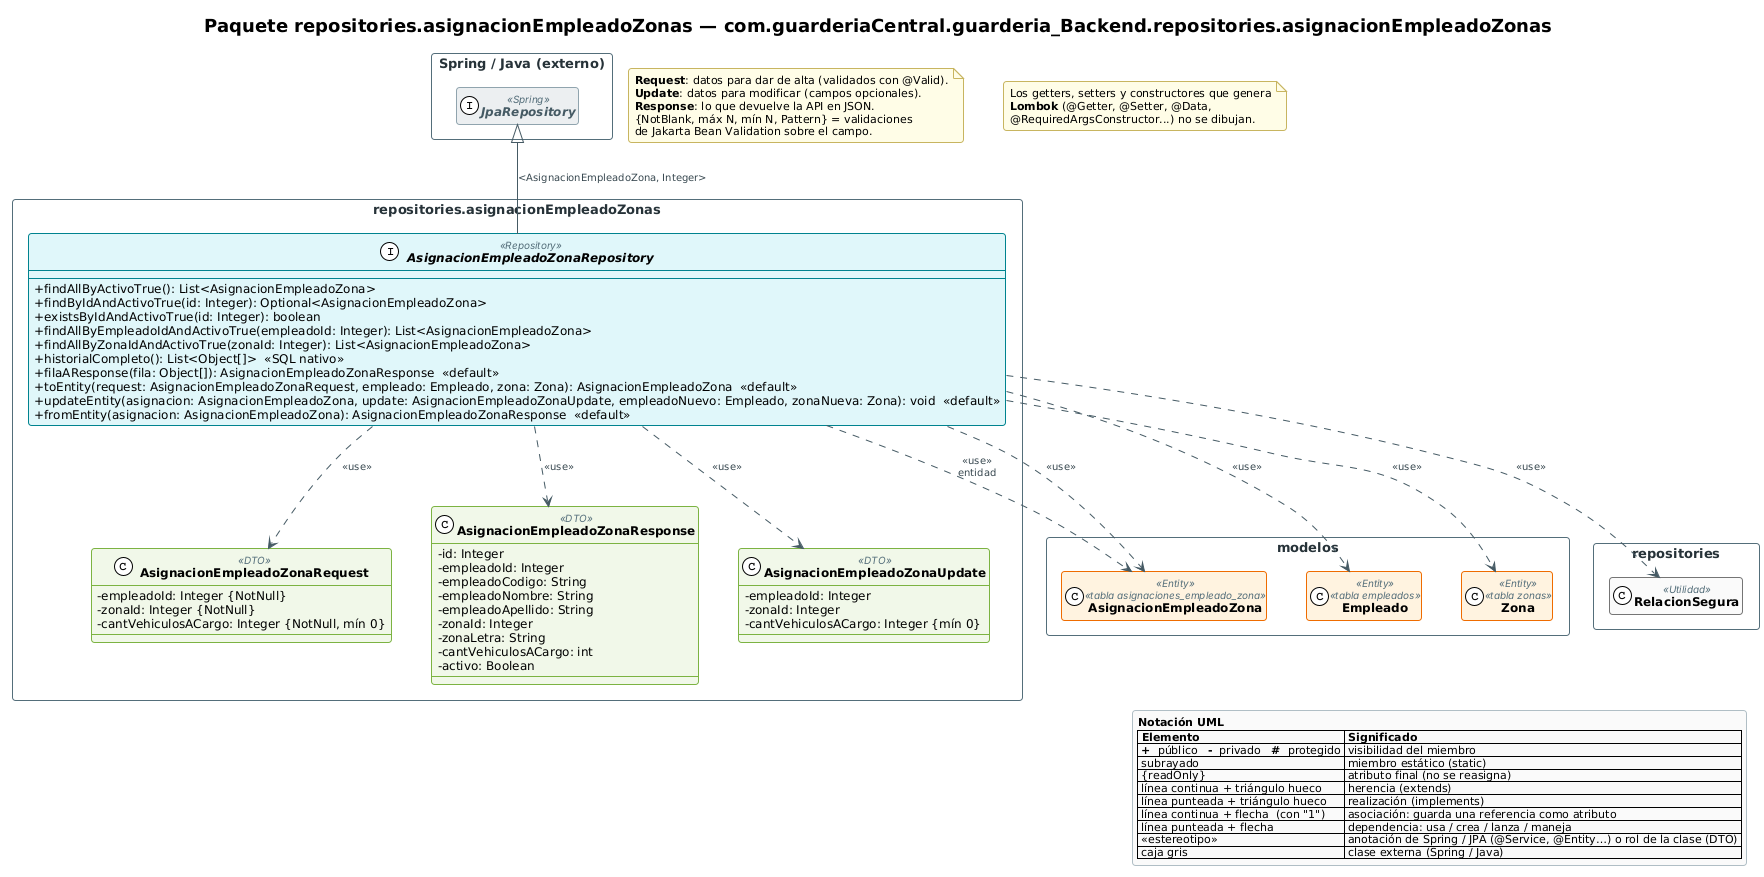

The diagram above was rendered by PlantUML. Its source (embedded in the PNG):
@startuml 06b_repositories_asignacionEmpleadoZonas
!include _estilo.iuml

title Paquete repositories.asignacionEmpleadoZonas — com.guarderiaCentral.guarderia_Backend.repositories.asignacionEmpleadoZonas

package "repositories.asignacionEmpleadoZonas" as P_repositories_asignacionEmpleadoZonas {
  interface AsignacionEmpleadoZonaRepository <<Repository>> {
    --
    + findAllByActivoTrue(): List<AsignacionEmpleadoZona>
    + findByIdAndActivoTrue(id: Integer): Optional<AsignacionEmpleadoZona>
    + existsByIdAndActivoTrue(id: Integer): boolean
    + findAllByEmpleadoIdAndActivoTrue(empleadoId: Integer): List<AsignacionEmpleadoZona>
    + findAllByZonaIdAndActivoTrue(zonaId: Integer): List<AsignacionEmpleadoZona>
    + historialCompleto(): List<Object[]>  «SQL nativo»
    + filaAResponse(fila: Object[]): AsignacionEmpleadoZonaResponse  «default»
    + toEntity(request: AsignacionEmpleadoZonaRequest, empleado: Empleado, zona: Zona): AsignacionEmpleadoZona  «default»
    + updateEntity(asignacion: AsignacionEmpleadoZona, update: AsignacionEmpleadoZonaUpdate, empleadoNuevo: Empleado, zonaNueva: Zona): void  «default»
    + fromEntity(asignacion: AsignacionEmpleadoZona): AsignacionEmpleadoZonaResponse  «default»
  }

  class AsignacionEmpleadoZonaRequest <<DTO>> {
    - empleadoId: Integer {NotNull}
    - zonaId: Integer {NotNull}
    - cantVehiculosACargo: Integer {NotNull, mín 0}
    --
  }

  class AsignacionEmpleadoZonaResponse <<DTO>> {
    - id: Integer
    - empleadoId: Integer
    - empleadoCodigo: String
    - empleadoNombre: String
    - empleadoApellido: String
    - zonaId: Integer
    - zonaLetra: String
    - cantVehiculosACargo: int
    - activo: Boolean
    --
  }

  class AsignacionEmpleadoZonaUpdate <<DTO>> {
    - empleadoId: Integer
    - zonaId: Integer
    - cantVehiculosACargo: Integer {mín 0}
    --
  }

}
package "modelos" as C_modelos {
  class AsignacionEmpleadoZona <<Entity>> <<tabla asignaciones_empleado_zona>>
  class Empleado <<Entity>> <<tabla empleados>>
  class Zona <<Entity>> <<tabla zonas>>
}
hide AsignacionEmpleadoZona members
hide Empleado members
hide Zona members
package "repositories" as C_repositories {
  class RelacionSegura <<Utilidad>>
}
hide RelacionSegura members
package "Spring / Java (externo)" as P_ext {
  interface "JpaRepository" as ext_JpaRepository <<Spring>>
}

AsignacionEmpleadoZonaRepository -up-|> ext_JpaRepository : <AsignacionEmpleadoZona, Integer>
AsignacionEmpleadoZonaRepository ..> AsignacionEmpleadoZona : <<use>>\nentidad
AsignacionEmpleadoZonaRepository ..> AsignacionEmpleadoZona : <<use>>
AsignacionEmpleadoZonaRepository ..> AsignacionEmpleadoZonaResponse : <<use>>
AsignacionEmpleadoZonaRepository ..> AsignacionEmpleadoZonaRequest : <<use>>
AsignacionEmpleadoZonaRepository ..> Empleado : <<use>>
AsignacionEmpleadoZonaRepository ..> Zona : <<use>>
AsignacionEmpleadoZonaRepository ..> AsignacionEmpleadoZonaUpdate : <<use>>
AsignacionEmpleadoZonaRepository ..> RelacionSegura : <<use>>
AsignacionEmpleadoZonaRequest -[hidden]right- AsignacionEmpleadoZonaResponse
AsignacionEmpleadoZonaResponse -[hidden]right- AsignacionEmpleadoZonaUpdate
AsignacionEmpleadoZonaRepository -[hidden]down- AsignacionEmpleadoZonaRequest

note as NDto
  <b>Request</b>: datos para dar de alta (validados con @Valid).
  <b>Update</b>: datos para modificar (campos opcionales).
  <b>Response</b>: lo que devuelve la API en JSON.
  {NotBlank, máx N, mín N, Pattern} = validaciones
  de Jakarta Bean Validation sobre el campo.
end note
note as NLombok
  Los getters, setters y constructores que genera
  <b>Lombok</b> (@Getter, @Setter, @Data,
  @RequiredArgsConstructor...) no se dibujan.
end note
!include _leyenda.iuml
@enduml